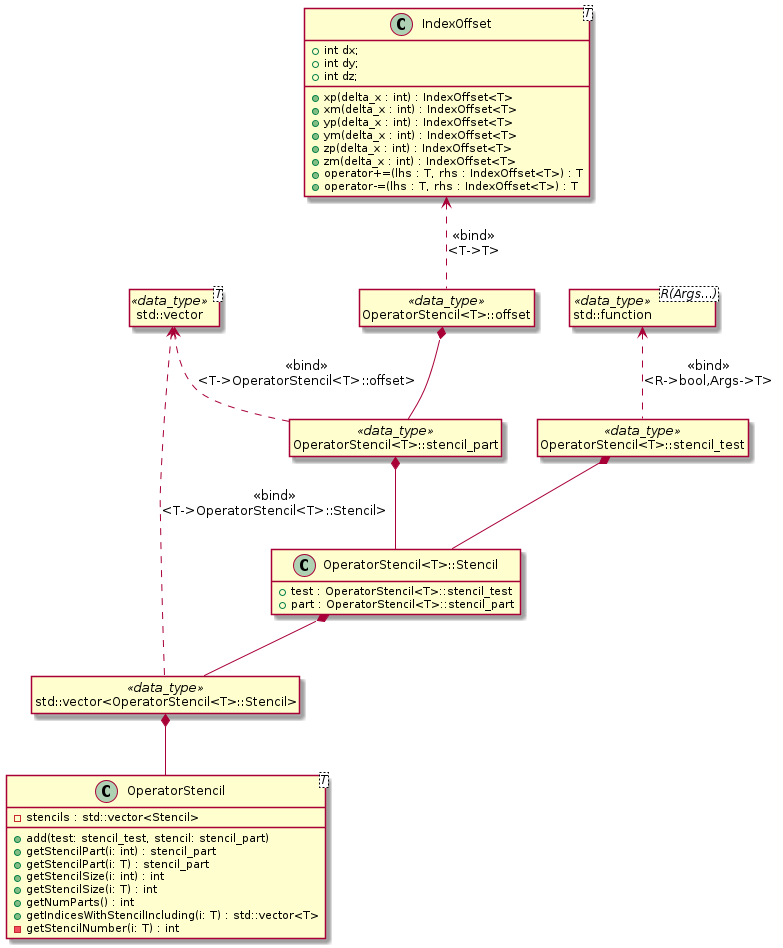

The diagram above was rendered by PlantUML. Its source (embedded in the PNG):
@startuml

class IndexOffset <T> {
	+ int dx;
	+ int dy;
	+ int dz;
	+ xp(delta_x : int) : IndexOffset<T>
	+ xm(delta_x : int) : IndexOffset<T>
	+ yp(delta_x : int) : IndexOffset<T>
	+ ym(delta_x : int) : IndexOffset<T>
	+ zp(delta_x : int) : IndexOffset<T>
	+ zm(delta_x : int) : IndexOffset<T>
	+ operator+=(lhs : T, rhs : IndexOffset<T>) : T
	+ operator-=(lhs : T, rhs : IndexOffset<T>) : T
}

'IndexOffset <.. "OffsetInd3D" : "<<bind>>\n<T->Ind3D>"
'IndexOffset <.. "OffsetInd1D" : "<<bind>>\n<T->Ind1D>"
'IndexOffset <.. "OffsetIndPerp" : "<<bind>>\n<T->IndPerp>"
'
'class SpecificInd <N> << data_type >>
'
'enum IND_TYPE {
'	IND_3D
'	IND_2D
'	IND_PERP
'}
'
'SpecificInd -> IND_TYPE : templated with  >
'
'class "Ind3D" << data_type >>
'class "Ind2D" << data_type >>
'class IndPerp << data_type >>
'
'SpecificInd <.. "Ind3D" : "<<bind>>\n<N->IND_3D>"
'SpecificInd <.. "Ind2D" : "<<bind>>\n<N->IND_2D>"
'SpecificInd <.. IndPerp : "<<bind>>\n<N->IND_PERP>"

class std::vector<T> << data_type >>
class std::function<R(Args...)> << data_type >>

class "OperatorStencil<T>::offset" << data_type >>
class "OperatorStencil<T>::stencil_part" << data_type >>
class "OperatorStencil<T>::stencil_test" << data_type >>
IndexOffset <.. "OperatorStencil<T>::offset" : "<<bind>>\n<T->T>"
std::vector <.. "OperatorStencil<T>::stencil_part" : "<<bind>>\n<T->OperatorStencil<T>::offset>"
std::function <.. "OperatorStencil<T>::stencil_test" : "<<bind>>\n<R->bool,Args->T>"

"OperatorStencil<T>::offset" *-- "OperatorStencil<T>::stencil_part"

class "OperatorStencil<T>::Stencil" {
	+ test : OperatorStencil<T>::stencil_test
	+ part : OperatorStencil<T>::stencil_part
}
"OperatorStencil<T>::stencil_part" *-- "OperatorStencil<T>::Stencil"
"OperatorStencil<T>::stencil_test" *-- "OperatorStencil<T>::Stencil"

class "std::vector<OperatorStencil<T>::Stencil>" << data_type >>
std::vector <.. "std::vector<OperatorStencil<T>::Stencil>" : "<<bind>>\n<T->OperatorStencil<T>::Stencil>"
"OperatorStencil<T>::Stencil" *-- "std::vector<OperatorStencil<T>::Stencil>"

class OperatorStencil<T> {
	- stencils : std::vector<Stencil>

	+ add(test: stencil_test, stencil: stencil_part)
	+ getStencilPart(i: int) : stencil_part
	+ getStencilPart(i: T) : stencil_part
	+ getStencilSize(i: int) : int
	+ getStencilSize(i: T) : int
	+ getNumParts() : int
	+ getIndicesWithStencilIncluding(i: T) : std::vector<T>
	- getStencilNumber(i: T) : int
}

"std::vector<OperatorStencil<T>::Stencil>" *-- OperatorStencil

hide << data_type >> empty fields
hide << data_type >> empty methods
hide << data_type >> circle
hide enum methods
hide "OperatorStencil<T>::Stencil" empty methods
@enduml